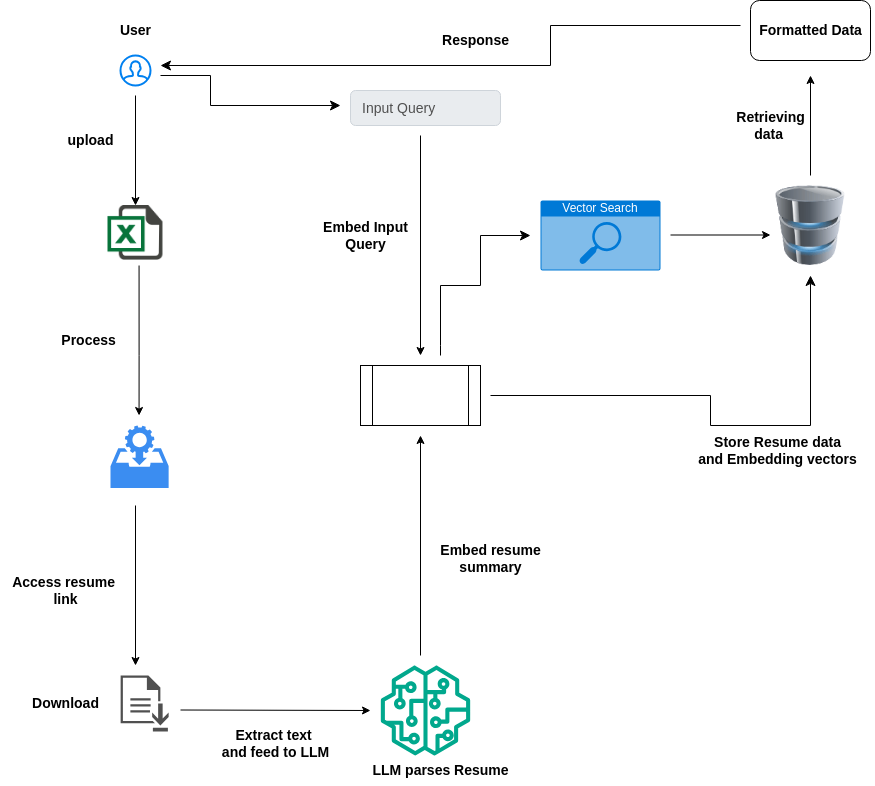

The diagram above was exported from draw.io. Its source (the exported page's mxGraphModel, read from the mxfile embedded in the PNG):
<mxGraphModel dx="1877" dy="673" grid="1" gridSize="10" guides="1" tooltips="1" connect="1" arrows="1" fold="1" page="1" pageScale="1" pageWidth="827" pageHeight="1169" math="0" shadow="0">
  <root>
    <mxCell id="0" />
    <mxCell id="1" parent="0" />
    <mxCell id="QjpTeX6PLAlaY_nBIWtZ-7" value="" style="edgeStyle=orthogonalEdgeStyle;rounded=0;orthogonalLoop=1;jettySize=auto;html=1;" parent="1" edge="1">
      <mxGeometry relative="1" as="geometry">
        <mxPoint x="88.57" y="320" as="sourcePoint" />
        <mxPoint x="88.57" y="470" as="targetPoint" />
        <Array as="points">
          <mxPoint x="88.57" y="410" />
          <mxPoint x="89.57" y="410" />
        </Array>
      </mxGeometry>
    </mxCell>
    <mxCell id="QjpTeX6PLAlaY_nBIWtZ-8" value="&lt;b style=&quot;&quot;&gt;&lt;font style=&quot;font-size: 14px;&quot;&gt;Process&amp;nbsp;&lt;/font&gt;&lt;/b&gt;" style="text;html=1;align=center;verticalAlign=middle;resizable=0;points=[];autosize=1;strokeColor=none;fillColor=none;rotation=0;" parent="1" vertex="1">
      <mxGeometry y="380" width="80" height="30" as="geometry" />
    </mxCell>
    <mxCell id="QjpTeX6PLAlaY_nBIWtZ-9" value="" style="sketch=0;html=1;aspect=fixed;strokeColor=none;shadow=0;fillColor=#3B8DF1;verticalAlign=top;labelPosition=center;verticalLabelPosition=bottom;shape=mxgraph.gcp2.data_access" parent="1" vertex="1">
      <mxGeometry x="60" y="480" width="58.13" height="62.5" as="geometry" />
    </mxCell>
    <mxCell id="QjpTeX6PLAlaY_nBIWtZ-11" value="&lt;font style=&quot;font-size: 14px;&quot;&gt;&lt;b&gt;Access resume&amp;nbsp;&lt;/b&gt;&lt;/font&gt;&lt;div&gt;&lt;font style=&quot;font-size: 14px;&quot;&gt;&lt;b&gt;link&lt;/b&gt;&lt;/font&gt;&lt;/div&gt;" style="text;html=1;align=center;verticalAlign=middle;resizable=0;points=[];autosize=1;strokeColor=none;fillColor=none;" parent="1" vertex="1">
      <mxGeometry x="-50" y="620" width="130" height="50" as="geometry" />
    </mxCell>
    <mxCell id="QjpTeX6PLAlaY_nBIWtZ-12" value="" style="edgeStyle=none;orthogonalLoop=1;jettySize=auto;html=1;rounded=0;" parent="1" edge="1">
      <mxGeometry width="100" relative="1" as="geometry">
        <mxPoint x="85" y="560" as="sourcePoint" />
        <mxPoint x="85" y="720" as="targetPoint" />
        <Array as="points" />
      </mxGeometry>
    </mxCell>
    <mxCell id="QjpTeX6PLAlaY_nBIWtZ-13" value="" style="sketch=0;pointerEvents=1;shadow=0;dashed=0;html=1;strokeColor=none;fillColor=#505050;labelPosition=center;verticalLabelPosition=bottom;verticalAlign=top;outlineConnect=0;align=center;shape=mxgraph.office.concepts.download;" parent="1" vertex="1">
      <mxGeometry x="70.13" y="730" width="48" height="56" as="geometry" />
    </mxCell>
    <mxCell id="QjpTeX6PLAlaY_nBIWtZ-15" value="" style="html=1;verticalLabelPosition=bottom;align=center;labelBackgroundColor=#ffffff;verticalAlign=top;strokeWidth=2;strokeColor=#0080F0;shadow=0;dashed=0;shape=mxgraph.ios7.icons.user;" parent="1" vertex="1">
      <mxGeometry x="70" y="110" width="30" height="30" as="geometry" />
    </mxCell>
    <mxCell id="QjpTeX6PLAlaY_nBIWtZ-16" value="&lt;font style=&quot;font-size: 14px;&quot;&gt;&lt;b&gt;User&lt;/b&gt;&lt;/font&gt;" style="text;html=1;align=center;verticalAlign=middle;resizable=0;points=[];autosize=1;strokeColor=none;fillColor=none;" parent="1" vertex="1">
      <mxGeometry x="60" y="70" width="50" height="30" as="geometry" />
    </mxCell>
    <mxCell id="QjpTeX6PLAlaY_nBIWtZ-18" value="" style="edgeStyle=none;orthogonalLoop=1;jettySize=auto;html=1;rounded=0;" parent="1" edge="1">
      <mxGeometry width="100" relative="1" as="geometry">
        <mxPoint x="85" y="150" as="sourcePoint" />
        <mxPoint x="85" y="260" as="targetPoint" />
        <Array as="points" />
      </mxGeometry>
    </mxCell>
    <mxCell id="QjpTeX6PLAlaY_nBIWtZ-19" value="&lt;font style=&quot;font-size: 14px;&quot;&gt;&lt;b&gt;upload&lt;/b&gt;&lt;/font&gt;" style="text;html=1;align=center;verticalAlign=middle;resizable=0;points=[];autosize=1;strokeColor=none;fillColor=none;" parent="1" vertex="1">
      <mxGeometry x="5" y="180" width="70" height="30" as="geometry" />
    </mxCell>
    <mxCell id="QjpTeX6PLAlaY_nBIWtZ-20" value="&lt;font style=&quot;font-size: 14px;&quot;&gt;&lt;b&gt;Download&lt;/b&gt;&lt;/font&gt;" style="text;html=1;align=center;verticalAlign=middle;resizable=0;points=[];autosize=1;strokeColor=none;fillColor=none;" parent="1" vertex="1">
      <mxGeometry x="-30" y="743" width="90" height="30" as="geometry" />
    </mxCell>
    <mxCell id="QjpTeX6PLAlaY_nBIWtZ-21" value="" style="sketch=0;outlineConnect=0;fontColor=#232F3E;gradientColor=none;fillColor=#01A88D;strokeColor=none;dashed=0;verticalLabelPosition=bottom;verticalAlign=top;align=center;html=1;fontSize=12;fontStyle=0;aspect=fixed;pointerEvents=1;shape=mxgraph.aws4.sagemaker_model;" parent="1" vertex="1">
      <mxGeometry x="330" y="720" width="90" height="90" as="geometry" />
    </mxCell>
    <mxCell id="QjpTeX6PLAlaY_nBIWtZ-23" value="" style="shape=process;whiteSpace=wrap;html=1;backgroundOutline=1;" parent="1" vertex="1">
      <mxGeometry x="310" y="420" width="120" height="60" as="geometry" />
    </mxCell>
    <mxCell id="QjpTeX6PLAlaY_nBIWtZ-25" value="" style="image;html=1;image=img/lib/clip_art/computers/Database_128x128.png" parent="1" vertex="1">
      <mxGeometry x="720" y="240" width="80" height="80" as="geometry" />
    </mxCell>
    <mxCell id="QjpTeX6PLAlaY_nBIWtZ-26" value="" style="edgeStyle=none;orthogonalLoop=1;jettySize=auto;html=1;rounded=0;" parent="1" edge="1">
      <mxGeometry width="100" relative="1" as="geometry">
        <mxPoint x="130" y="764.5" as="sourcePoint" />
        <mxPoint x="320" y="765" as="targetPoint" />
        <Array as="points" />
      </mxGeometry>
    </mxCell>
    <mxCell id="QjpTeX6PLAlaY_nBIWtZ-31" value="Input Query" style="html=1;shadow=0;dashed=0;shape=mxgraph.bootstrap.rrect;rSize=5;strokeColor=#CED4DA;strokeWidth=1;fillColor=#E9ECEF;fontColor=#505050;whiteSpace=wrap;align=left;verticalAlign=middle;spacingLeft=10;fontSize=14;" parent="1" vertex="1">
      <mxGeometry x="300" y="145" width="150" height="35" as="geometry" />
    </mxCell>
    <mxCell id="QjpTeX6PLAlaY_nBIWtZ-36" value="Vector Search" style="html=1;whiteSpace=wrap;strokeColor=none;fillColor=#0079D6;labelPosition=center;verticalLabelPosition=middle;verticalAlign=top;align=center;fontSize=12;outlineConnect=0;spacingTop=-6;fontColor=#FFFFFF;sketch=0;shape=mxgraph.sitemap.search;" parent="1" vertex="1">
      <mxGeometry x="490" y="255" width="120" height="70" as="geometry" />
    </mxCell>
    <mxCell id="QjpTeX6PLAlaY_nBIWtZ-37" value="" style="edgeStyle=none;orthogonalLoop=1;jettySize=auto;html=1;rounded=0;" parent="1" edge="1">
      <mxGeometry width="100" relative="1" as="geometry">
        <mxPoint x="370" y="710" as="sourcePoint" />
        <mxPoint x="370" y="490" as="targetPoint" />
        <Array as="points" />
      </mxGeometry>
    </mxCell>
    <mxCell id="QjpTeX6PLAlaY_nBIWtZ-39" value="" style="edgeStyle=none;orthogonalLoop=1;jettySize=auto;html=1;rounded=0;" parent="1" edge="1">
      <mxGeometry width="100" relative="1" as="geometry">
        <mxPoint x="370" y="190" as="sourcePoint" />
        <mxPoint x="370" y="410" as="targetPoint" />
        <Array as="points" />
      </mxGeometry>
    </mxCell>
    <mxCell id="QjpTeX6PLAlaY_nBIWtZ-41" value="" style="edgeStyle=segmentEdgeStyle;endArrow=classic;html=1;curved=0;rounded=0;endSize=8;startSize=8;sourcePerimeterSpacing=0;targetPerimeterSpacing=0;" parent="1" edge="1">
      <mxGeometry width="100" relative="1" as="geometry">
        <mxPoint x="440" y="450" as="sourcePoint" />
        <mxPoint x="760" y="330" as="targetPoint" />
        <Array as="points">
          <mxPoint x="660" y="450" />
          <mxPoint x="660" y="480" />
        </Array>
      </mxGeometry>
    </mxCell>
    <mxCell id="QjpTeX6PLAlaY_nBIWtZ-42" value="" style="edgeStyle=segmentEdgeStyle;endArrow=classic;html=1;curved=0;rounded=0;endSize=8;startSize=8;sourcePerimeterSpacing=0;targetPerimeterSpacing=0;" parent="1" edge="1">
      <mxGeometry width="100" relative="1" as="geometry">
        <mxPoint x="390" y="410" as="sourcePoint" />
        <mxPoint x="480" y="290" as="targetPoint" />
        <Array as="points">
          <mxPoint x="390" y="400" />
          <mxPoint x="390" y="340" />
          <mxPoint x="430" y="340" />
          <mxPoint x="430" y="290" />
        </Array>
      </mxGeometry>
    </mxCell>
    <mxCell id="QjpTeX6PLAlaY_nBIWtZ-43" value="" style="edgeStyle=none;orthogonalLoop=1;jettySize=auto;html=1;rounded=0;" parent="1" edge="1">
      <mxGeometry width="100" relative="1" as="geometry">
        <mxPoint x="620" y="289.5" as="sourcePoint" />
        <mxPoint x="720" y="289.5" as="targetPoint" />
        <Array as="points" />
      </mxGeometry>
    </mxCell>
    <mxCell id="QjpTeX6PLAlaY_nBIWtZ-45" value="" style="edgeStyle=segmentEdgeStyle;endArrow=classic;html=1;curved=0;rounded=0;endSize=8;startSize=8;sourcePerimeterSpacing=0;targetPerimeterSpacing=0;" parent="1" edge="1">
      <mxGeometry width="100" relative="1" as="geometry">
        <mxPoint x="110" y="130" as="sourcePoint" />
        <mxPoint x="290" y="160" as="targetPoint" />
        <Array as="points">
          <mxPoint x="160" y="130" />
          <mxPoint x="160" y="160" />
        </Array>
      </mxGeometry>
    </mxCell>
    <mxCell id="QjpTeX6PLAlaY_nBIWtZ-57" value="" style="rounded=1;whiteSpace=wrap;html=1;" parent="1" vertex="1">
      <mxGeometry x="700" y="55" width="120" height="60" as="geometry" />
    </mxCell>
    <mxCell id="QjpTeX6PLAlaY_nBIWtZ-59" value="" style="edgeStyle=segmentEdgeStyle;endArrow=classic;html=1;curved=0;rounded=0;endSize=8;startSize=8;sourcePerimeterSpacing=0;targetPerimeterSpacing=0;" parent="1" edge="1">
      <mxGeometry width="100" relative="1" as="geometry">
        <mxPoint x="690" y="80" as="sourcePoint" />
        <mxPoint x="110" y="120" as="targetPoint" />
        <Array as="points">
          <mxPoint x="690" y="80" />
          <mxPoint x="500" y="80" />
          <mxPoint x="500" y="120" />
        </Array>
      </mxGeometry>
    </mxCell>
    <mxCell id="QjpTeX6PLAlaY_nBIWtZ-60" value="&lt;font style=&quot;font-size: 14px;&quot;&gt;&lt;b&gt;Extract text&amp;nbsp;&lt;/b&gt;&lt;/font&gt;&lt;div&gt;&lt;font style=&quot;font-size: 14px;&quot;&gt;&lt;b&gt;and feed to LLM&lt;/b&gt;&lt;/font&gt;&lt;/div&gt;" style="text;html=1;align=center;verticalAlign=middle;resizable=0;points=[];autosize=1;strokeColor=none;fillColor=none;" parent="1" vertex="1">
      <mxGeometry x="160" y="773" width="130" height="50" as="geometry" />
    </mxCell>
    <mxCell id="QjpTeX6PLAlaY_nBIWtZ-61" value="&lt;font style=&quot;font-size: 14px;&quot;&gt;&lt;b&gt;LLM parses Resume&lt;/b&gt;&lt;/font&gt;" style="text;html=1;align=center;verticalAlign=middle;resizable=0;points=[];autosize=1;strokeColor=none;fillColor=none;" parent="1" vertex="1">
      <mxGeometry x="310" y="810" width="160" height="30" as="geometry" />
    </mxCell>
    <mxCell id="QjpTeX6PLAlaY_nBIWtZ-62" value="&lt;font style=&quot;font-size: 14px;&quot;&gt;&lt;b&gt;Embed resume&lt;/b&gt;&lt;/font&gt;&lt;div&gt;&lt;font style=&quot;font-size: 14px;&quot;&gt;&lt;b&gt;summary&lt;/b&gt;&lt;/font&gt;&lt;/div&gt;" style="text;html=1;align=center;verticalAlign=middle;resizable=0;points=[];autosize=1;strokeColor=none;fillColor=none;" parent="1" vertex="1">
      <mxGeometry x="380" y="588" width="120" height="50" as="geometry" />
    </mxCell>
    <mxCell id="QjpTeX6PLAlaY_nBIWtZ-63" value="&lt;font style=&quot;font-size: 14px;&quot;&gt;&lt;b style=&quot;&quot;&gt;Store Resume data&lt;/b&gt;&lt;/font&gt;&lt;div&gt;&lt;font style=&quot;font-size: 14px;&quot;&gt;&lt;b&gt;and Embedding vectors&lt;/b&gt;&lt;/font&gt;&lt;/div&gt;" style="text;html=1;align=center;verticalAlign=middle;resizable=0;points=[];autosize=1;strokeColor=none;fillColor=none;" parent="1" vertex="1">
      <mxGeometry x="637" y="480" width="180" height="50" as="geometry" />
    </mxCell>
    <mxCell id="QjpTeX6PLAlaY_nBIWtZ-64" value="&lt;font style=&quot;font-size: 14px;&quot;&gt;&lt;b&gt;Embed Input&lt;/b&gt;&lt;/font&gt;&lt;div&gt;&lt;font style=&quot;font-size: 14px;&quot;&gt;&lt;b&gt;Query&lt;/b&gt;&lt;/font&gt;&lt;/div&gt;" style="text;html=1;align=center;verticalAlign=middle;resizable=0;points=[];autosize=1;strokeColor=none;fillColor=none;" parent="1" vertex="1">
      <mxGeometry x="260" y="265" width="110" height="50" as="geometry" />
    </mxCell>
    <mxCell id="QjpTeX6PLAlaY_nBIWtZ-67" value="" style="edgeStyle=none;orthogonalLoop=1;jettySize=auto;html=1;rounded=0;" parent="1" edge="1">
      <mxGeometry width="100" relative="1" as="geometry">
        <mxPoint x="760" y="230" as="sourcePoint" />
        <mxPoint x="760" y="130" as="targetPoint" />
        <Array as="points" />
      </mxGeometry>
    </mxCell>
    <mxCell id="QjpTeX6PLAlaY_nBIWtZ-68" value="&lt;font style=&quot;font-size: 14px;&quot;&gt;&lt;b&gt;R&lt;span style=&quot;background-color: initial;&quot;&gt;etrieving&lt;/span&gt;&lt;/b&gt;&lt;/font&gt;&lt;div&gt;&lt;font style=&quot;font-size: 14px;&quot;&gt;&lt;b&gt;data&amp;nbsp;&lt;/b&gt;&lt;/font&gt;&lt;/div&gt;" style="text;html=1;align=center;verticalAlign=middle;resizable=0;points=[];autosize=1;strokeColor=none;fillColor=none;" parent="1" vertex="1">
      <mxGeometry x="675" y="155" width="90" height="50" as="geometry" />
    </mxCell>
    <mxCell id="QjpTeX6PLAlaY_nBIWtZ-69" value="&lt;b&gt;&lt;font style=&quot;font-size: 14px;&quot;&gt;Response&lt;/font&gt;&lt;/b&gt;" style="text;html=1;align=center;verticalAlign=middle;resizable=0;points=[];autosize=1;strokeColor=none;fillColor=none;" parent="1" vertex="1">
      <mxGeometry x="380" y="80" width="90" height="30" as="geometry" />
    </mxCell>
    <mxCell id="gUdcQe6c6dknBvqU6rK6-2" value="" style="shape=image;html=1;verticalAlign=top;verticalLabelPosition=bottom;labelBackgroundColor=#ffffff;imageAspect=0;aspect=fixed;image=https://cdn3.iconfinder.com/data/icons/document-icons-2/30/647702-excel-128.png" vertex="1" parent="1">
      <mxGeometry x="57.5" y="260" width="55" height="55" as="geometry" />
    </mxCell>
    <mxCell id="gUdcQe6c6dknBvqU6rK6-3" value="&lt;font style=&quot;font-size: 14px;&quot;&gt;&lt;b&gt;Formatted Data&lt;/b&gt;&lt;/font&gt;" style="text;html=1;align=center;verticalAlign=middle;resizable=0;points=[];autosize=1;strokeColor=none;fillColor=none;" vertex="1" parent="1">
      <mxGeometry x="695" y="70" width="130" height="30" as="geometry" />
    </mxCell>
  </root>
</mxGraphModel>